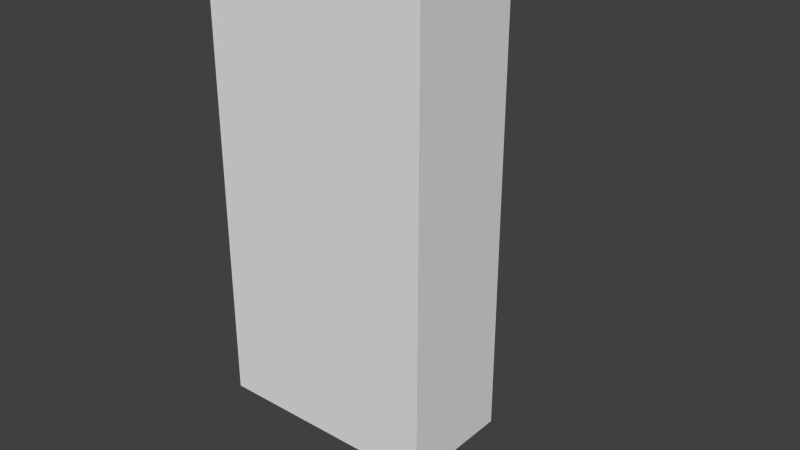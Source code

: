 # Source: Building.blend  (saved by Blender 2.72.0; exported with 4.5.12 LTS)
import bpy
from mathutils import Matrix  # noqa: F401  (used for matrix-valued properties, if any)

bpy.ops.wm.read_factory_settings(use_empty=True)
scene = bpy.context.scene
scene.name = 'Scene'

# ---- collections
col_collection_1 = bpy.data.collections.new('Collection 1'); scene.collection.children.link(col_collection_1)
col_collection_5 = bpy.data.collections.new('Collection 5'); scene.collection.children.link(col_collection_5)

# ---- materials (node trees are filled in below, after node groups)
mat_material = bpy.data.materials.new('Material')
mat_material.alpha_threshold = 0.0
mat_material.use_transparent_shadow = False
mat_material.roughness = 0.5
mat_material.line_color = (0.0, 0.0, 0.0, 1.0)

# ---- material node trees

# ---- world
world_world = bpy.data.worlds.new('World'); scene.world = world_world
world_world.color = (0.05088, 0.05088, 0.05088)
world_world.use_sun_shadow = False
world_world.sun_shadow_jitter_overblur = 0.0
world_world.cycles.sampling_method = 'MANUAL'
world_world.cycles.sample_map_resolution = 256

# ---- meshes
me_cube_010 = bpy.data.meshes.new('Cube.010')
me_cube_010.from_pydata([(-1.0, -1.0, -1.0), (-1.0, 1.0, -1.0), (1.0, 1.0, -1.0), (1.0, -1.0, -1.0), (-1.0, -1.0, 1.0), (-1.0, 1.0, 1.0), (1.0, 1.0, 1.0), (1.0, -1.0, 1.0)], [], [(4, 5, 1, 0), (5, 6, 2, 1), (6, 7, 3, 2), (7, 4, 0, 3), (0, 1, 2, 3), (7, 6, 5, 4)])
me_cube_010.use_remesh_preserve_volume = False
me_cube_010.use_remesh_preserve_attributes = False
me_cube_010.use_mirror_vertex_groups = False
me_cube_010.update()
me_cube_008 = bpy.data.meshes.new('Cube.008')
me_cube_008.from_pydata([(-1.123, -1.123, -0.075), (-1.123, -0.5628, -0.075), (-0.6228, -0.5628, -0.075), (0.1696, 0.1696, -0.075), (0.494, -0.04717, -0.075), (0.8767, -0.1233, -0.075), (0.8767, -1.123, -0.075), (-1.123, 0.8767, -0.075), (-0.1233, 0.8767, -0.075), (-0.04717, 0.494, -0.075), (-0.6228, 0.4372, -0.075), (-1.123, 0.4372, -0.075), (0.8767, -0.1233, 0.075), (0.8767, -1.123, 0.075), (-1.123, -1.123, 0.075), (-1.123, 0.8767, 0.075), (-0.1233, 0.8767, 0.075), (-0.04717, 0.494, 0.075), (0.1696, 0.1696, 0.075), (0.494, -0.04717, 0.075), (-1.123, -0.5628, 0.075), (-1.123, 0.4372, 0.075), (-0.6228, 0.4372, 0.075), (-0.6228, -0.5628, 0.075)], [], [(0, 1, 2, 3, 4, 5, 6), (7, 8, 9, 3, 2, 10, 11, 1, 0), (6, 5, 12, 13), (0, 6, 13, 14), (7, 0, 14, 15), (8, 7, 15, 16), (9, 8, 16, 17), (3, 9, 17, 18), (4, 3, 18, 19), (5, 4, 19, 12), (15, 14, 20, 21, 22, 23, 18, 17, 16), (14, 13, 12, 19, 18, 23, 20), (21, 20, 1, 11), (22, 21, 11, 10), (20, 23, 2, 1), (23, 22, 10, 2)])
me_cube_008.materials.append(mat_material)
me_cube_008.use_remesh_preserve_volume = False
me_cube_008.use_remesh_preserve_attributes = False
me_cube_008.use_mirror_vertex_groups = False
me_cube_008.update()
me_cube_004 = bpy.data.meshes.new('Cube.004')
me_cube_004.from_pydata([(-1.123, -1.123, -0.075), (-1.123, -0.5628, -0.075), (-0.6228, -0.5628, -0.075), (0.1696, 0.1696, -0.075), (0.494, -0.04717, -0.075), (0.8767, -0.1233, -0.075), (0.8767, -1.123, -0.075), (-1.123, 0.8767, -0.075), (-0.1233, 0.8767, -0.075), (-0.04717, 0.494, -0.075), (-0.6228, 0.4372, -0.075), (-1.123, 0.4372, -0.075), (0.8767, -0.1233, 0.075), (0.8767, -1.123, 0.075), (-1.123, -1.123, 0.075), (-1.123, 0.8767, 0.075), (-0.1233, 0.8767, 0.075), (-0.04717, 0.494, 0.075), (0.1696, 0.1696, 0.075), (0.494, -0.04717, 0.075), (-1.123, -0.5628, 0.075), (-1.123, 0.4372, 0.075), (-0.6228, 0.4372, 0.075), (-0.6228, -0.5628, 0.075)], [], [(0, 1, 2, 3, 4, 5, 6), (7, 8, 9, 3, 2, 10, 11, 1, 0), (6, 5, 12, 13), (0, 6, 13, 14), (7, 0, 14, 15), (8, 7, 15, 16), (9, 8, 16, 17), (3, 9, 17, 18), (4, 3, 18, 19), (5, 4, 19, 12), (15, 14, 20, 21, 22, 23, 18, 17, 16), (14, 13, 12, 19, 18, 23, 20), (21, 20, 1, 11), (22, 21, 11, 10), (20, 23, 2, 1), (23, 22, 10, 2)])
me_cube_004.materials.append(mat_material)
me_cube_004.use_remesh_preserve_volume = False
me_cube_004.use_remesh_preserve_attributes = False
me_cube_004.use_mirror_vertex_groups = False
me_cube_004.update()
me_cube_003 = bpy.data.meshes.new('Cube.003')
me_cube_003.from_pydata([(-1.123, -1.123, -0.075), (-1.123, -0.5628, -0.075), (-0.6228, -0.5628, -0.075), (0.1696, 0.1696, -0.075), (0.494, -0.04717, -0.075), (0.8767, -0.1233, -0.075), (0.8767, -1.123, -0.075), (-1.123, 0.8767, -0.075), (-0.1233, 0.8767, -0.075), (-0.04717, 0.494, -0.075), (-0.6228, 0.4372, -0.075), (-1.123, 0.4372, -0.075), (0.8767, -0.1233, 0.075), (0.8767, -1.123, 0.075), (-1.123, -1.123, 0.075), (-1.123, 0.8767, 0.075), (-0.1233, 0.8767, 0.075), (-0.04717, 0.494, 0.075), (0.1696, 0.1696, 0.075), (0.494, -0.04717, 0.075), (-1.123, -0.5628, 0.075), (-1.123, 0.4372, 0.075), (-0.6228, 0.4372, 0.075), (-0.6228, -0.5628, 0.075)], [], [(0, 1, 2, 3, 4, 5, 6), (7, 8, 9, 3, 2, 10, 11, 1, 0), (6, 5, 12, 13), (0, 6, 13, 14), (7, 0, 14, 15), (8, 7, 15, 16), (9, 8, 16, 17), (3, 9, 17, 18), (4, 3, 18, 19), (5, 4, 19, 12), (15, 14, 20, 21, 22, 23, 18, 17, 16), (14, 13, 12, 19, 18, 23, 20), (21, 20, 1, 11), (22, 21, 11, 10), (20, 23, 2, 1), (23, 22, 10, 2)])
me_cube_003.materials.append(mat_material)
me_cube_003.use_remesh_preserve_volume = False
me_cube_003.use_remesh_preserve_attributes = False
me_cube_003.use_mirror_vertex_groups = False
me_cube_003.update()
me_cube_002 = bpy.data.meshes.new('Cube.002')
me_cube_002.from_pydata([(-1.123, 0.8767, -0.075), (-0.1233, 0.8767, -0.075), (-1.123, -1.123, -0.075), (0.8767, -1.123, -0.075), (0.8767, -0.1233, -0.075), (0.494, -0.04717, -0.075), (0.1696, 0.1696, -0.075), (-0.04717, 0.494, -0.075), (-1.123, 0.8767, 0.075), (-0.1233, 0.8767, 0.075), (-1.123, -1.123, 0.075), (0.8767, -1.123, 0.075), (0.8767, -0.1233, 0.075), (0.494, -0.04717, 0.075), (0.1696, 0.1696, 0.075), (-0.04717, 0.494, 0.075)], [], [(3, 2, 0, 1, 7, 6, 5, 4), (11, 12, 13, 14, 15, 9, 8, 10), (2, 3, 11, 10), (7, 1, 9, 15), (6, 7, 15, 14), (5, 6, 14, 13), (4, 5, 13, 12), (3, 4, 12, 11), (0, 2, 10, 8), (1, 0, 8, 9)])
me_cube_002.materials.append(mat_material)
me_cube_002.use_remesh_preserve_volume = False
me_cube_002.use_remesh_preserve_attributes = False
me_cube_002.use_mirror_vertex_groups = False
me_cube_002.update()
me_cube = bpy.data.meshes.new('Cube')
me_cube.from_pydata([(1.5, 2.5, 2.0), (0.5, 2.5, 2.0), (0.5, 2.5, 3.0), (1.5, 2.5, 3.0), (1.576, 2.117, 2.0), (1.576, 2.117, 3.0), (1.5, 2.5, 1.0), (0.5, 2.5, 1.0), (0.5, 0.5, 3.0), (0.5, 0.5, 2.0), (0.5, 2.5, 4.0), (1.5, 2.5, 4.0), (1.793, 1.793, 2.0), (1.793, 1.793, 3.0), (1.576, 2.117, 1.0), (1.576, 2.117, 4.0), (1.5, 2.5, 0.0), (0.5, 2.5, 0.0), (0.5, 0.5, 1.0), (2.5, 0.5, 3.0), (2.5, 0.5, 2.0), (0.5, 0.5, 4.0), (0.5037, 1.06, 4.0), (0.5037, 2.06, 4.0), (1.004, 2.06, 4.0), (1.004, 1.06, 4.0), (1.793, 1.793, 4.0), (2.5, 0.5, 4.0), (2.5, 1.5, 4.0), (2.117, 1.576, 4.0), (2.117, 1.576, 2.0), (2.117, 1.576, 3.0), (1.793, 1.793, 1.0), (1.576, 2.117, 0.0), (0.5, 0.5, 0.0), (0.5037, 1.06, 0.0), (1.004, 1.06, 0.0), (1.793, 1.793, 0.0), (2.117, 1.576, 0.0), (2.5, 1.5, 0.0), (2.5, 0.5, 0.0), (1.004, 2.06, 0.0), (0.5037, 2.06, 0.0), (2.5, 0.5, 1.0), (2.5, 1.5, 3.0), (2.5, 1.5, 2.0), (2.117, 1.576, 1.0), (2.5, 1.5, 1.0), (1.5, 2.518, 2.0), (0.4804, 2.518, 2.0), (0.4804, 2.518, 3.02), (1.5, 2.518, 3.02), (1.578, 2.127, 2.0), (1.578, 2.127, 3.02), (1.5, 2.518, 0.98), (0.4804, 2.518, 0.98), (0.4804, 0.4777, 3.02), (0.4804, 0.4777, 2.0), (0.4804, 2.518, 4.04), (1.5, 2.518, 4.04), (1.799, 1.796, 2.0), (1.799, 1.796, 3.02), (1.578, 2.127, 0.98), (1.578, 2.127, 4.04), (1.5, 2.518, -0.04), (0.4804, 2.518, -0.04), (0.4804, 0.4777, 0.98), (2.52, 0.4777, 3.02), (2.52, 0.4777, 2.0), (0.4804, 0.4777, 4.04), (0.4842, 1.049, 4.04), (0.4842, 2.069, 4.04), (0.9942, 2.069, 4.04), (0.9942, 1.049, 4.04), (1.799, 1.796, 4.04), (2.52, 0.4777, 4.04), (2.52, 1.498, 4.04), (2.13, 1.575, 4.04), (2.13, 1.575, 2.0), (2.13, 1.575, 3.02), (1.799, 1.796, 0.98), (1.578, 2.127, -0.04), (0.4804, 0.4777, -0.04), (0.4842, 1.049, -0.04), (0.9942, 1.049, -0.04), (1.799, 1.796, -0.04), (2.13, 1.575, -0.04), (2.52, 1.498, -0.04), (2.52, 0.4777, -0.04), (0.9942, 2.069, -0.04), (0.4842, 2.069, -0.04), (2.52, 0.4777, 0.98), (2.52, 1.498, 3.02), (2.52, 1.498, 2.0), (2.13, 1.575, 0.98), (2.52, 1.498, 0.98), (0.4804, 1.05, 0.98), (0.4804, 1.05, 4.04), (0.4804, 1.05, -0.04), (0.4804, 1.0, 0.93), (0.4804, 0.5277, 0.93), (0.4804, 0.5277, 0.01), (0.4804, 1.0, 0.01), (0.5037, 1.05, 4.0), (0.5037, 1.05, 0.0), (0.5037, 1.05, 4.0), (0.5037, 1.05, 0.0)], [], [(0, 3, 2, 1), (4, 5, 3, 0), (6, 0, 1, 7), (3, 11, 10, 2), (12, 13, 5, 4), (14, 4, 0, 6), (5, 15, 11, 3), (16, 6, 7, 17), (19, 20, 9, 8), (10, 11, 15, 26, 25, 24, 23, 105, 103, 22, 21), (21, 22, 25, 26, 29, 28, 27), (30, 31, 13, 12), (32, 12, 4, 14), (13, 26, 15, 5), (33, 14, 6, 16), (34, 40, 39, 38, 37, 36, 35), (16, 17, 34, 35, 104, 106, 42, 41, 36, 37, 33), (20, 43, 18, 9), (44, 45, 20, 19), (27, 19, 8, 21), (28, 44, 19, 27), (44, 28, 29, 31), (31, 29, 26, 13), (45, 44, 31, 30), (46, 30, 12, 32), (37, 32, 14, 33), (43, 40, 34, 18), (38, 46, 32, 37), (39, 47, 46, 38), (47, 39, 40, 43), (45, 47, 43, 20), (47, 45, 30, 46), (48, 49, 50, 51), (52, 48, 51, 53), (54, 55, 49, 48), (51, 50, 58, 59), (60, 52, 53, 61), (62, 54, 48, 52), (53, 51, 59, 63), (64, 65, 55, 54), (67, 56, 57, 68), (58, 97, 69, 70, 71, 72, 73, 74, 63, 59), (69, 75, 76, 77, 74, 73, 70), (78, 60, 61, 79), (80, 62, 52, 60), (61, 53, 63, 74), (81, 64, 54, 62), (82, 83, 84, 85, 86, 87, 88), (64, 81, 85, 84, 89, 90, 83, 82, 98, 65), (68, 57, 66, 91), (92, 67, 68, 93), (75, 69, 56, 67), (76, 75, 67, 92), (92, 79, 77, 76), (79, 61, 74, 77), (93, 78, 79, 92), (94, 80, 60, 78), (85, 81, 62, 80), (91, 66, 82, 88), (86, 85, 80, 94), (87, 86, 94, 95), (95, 91, 88, 87), (93, 68, 91, 95), (95, 94, 78, 93), (24, 25, 73, 72), (36, 41, 89, 84), (41, 42, 90, 89), (35, 36, 84, 83), (25, 22, 70, 73), (23, 24, 72, 71), (99, 100, 66, 96), (100, 101, 82, 66), (101, 102, 98, 82), (102, 99, 96, 98), (7, 1, 9, 18), (55, 66, 57, 49)])
me_cube.materials.append(mat_material)
me_cube.use_remesh_preserve_volume = False
me_cube.use_remesh_preserve_attributes = False
me_cube.use_mirror_vertex_groups = False
me_cube.update()
me_cube_009 = bpy.data.meshes.new('Cube.009')
me_cube_009.from_pydata([(-0.1, -3.595, -0.3849), (-2.1, -3.595, -0.3849), (-0.1, -5.595, 1.615), (-2.1, -5.595, 1.615), (-0.1, -5.595, 1.329), (-2.1, -5.595, 1.329), (-0.1, -3.881, -0.3849), (-2.1, -3.881, -0.3849), (-0.1, -5.309, 1.329), (-0.1, -5.309, 1.044), (-0.1, -5.023, 1.044), (-0.1, -5.023, 0.758), (-0.1, -4.738, 0.758), (-0.1, -4.738, 0.4723), (-0.1, -4.452, 0.4723), (-0.1, -4.452, 0.1866), (-0.1, -4.166, 0.1866), (-0.1, -4.166, -0.09916), (-0.1, -3.881, -0.09916), (-2.1, -5.309, 1.329), (-2.1, -5.023, 1.044), (-2.1, -5.309, 1.044), (-2.1, -4.738, 0.758), (-2.1, -5.023, 0.758), (-2.1, -4.452, 0.4723), (-2.1, -4.738, 0.4723), (-2.1, -4.166, 0.1866), (-2.1, -4.452, 0.1866), (-2.1, -3.881, -0.09916), (-2.1, -4.166, -0.09916), (-0.1, -4.166, 0.3294), (-0.1, -4.452, 0.3294), (-0.1, -4.738, 0.3294), (-2.1, -4.738, 0.3294), (-2.1, -4.452, 0.3294), (-2.1, -4.166, 0.3294), (-0.1, -4.452, 0.6151), (-0.1, -4.738, 0.6151), (-0.1, -5.023, 0.6151), (-2.1, -5.023, 0.6151), (-2.1, -4.738, 0.6151), (-2.1, -4.452, 0.6151), (-0.1, -4.738, 0.9008), (-0.1, -5.023, 0.9008), (-0.1, -5.309, 0.9008), (-2.1, -5.309, 0.9008), (-2.1, -5.023, 0.9008), (-2.1, -4.738, 0.9008), (-0.1, -5.595, 1.187), (-2.1, -5.595, 1.187), (-0.1, -5.023, 1.187), (-0.1, -5.309, 1.187), (-2.1, -5.309, 1.187), (-2.1, -5.023, 1.187), (-0.1, -5.595, 1.472), (-2.1, -5.595, 1.472), (-0.1, -5.309, 1.472), (-2.1, -5.309, 1.472), (-0.1, -3.881, 0.0437), (-0.1, -4.166, 0.0437), (-0.1, -4.452, 0.0437), (-2.1, -4.452, 0.0437), (-2.1, -4.166, 0.0437), (-2.1, -3.881, 0.0437), (-2.1, -3.595, -0.242), (-0.1, -3.595, -0.242), (-0.1, -3.881, -0.242), (-0.1, -4.166, -0.242), (-2.1, -4.166, -0.242), (-2.1, -3.881, -0.242), (-0.1, -3.738, -0.3849), (-0.1, -3.738, -0.09916), (-2.1, -3.738, -0.3849), (-2.1, -3.738, -0.09916), (-2.1, -3.738, -0.242), (-0.1, -3.738, -0.242), (-0.1, -4.023, -0.3849), (-2.1, -4.023, -0.3849), (-0.1, -4.023, 0.1866), (-0.1, -4.023, -0.09916), (-2.1, -4.023, 0.1866), (-2.1, -4.023, -0.09916), (-0.1, -4.023, 0.0437), (-2.1, -4.023, 0.0437), (-0.1, -4.023, -0.242), (-2.1, -4.023, -0.242), (-0.1, -4.309, 0.4723), (-0.1, -4.309, 0.1866), (-0.1, -4.309, -0.09916), (-2.1, -4.309, 0.4723), (-2.1, -4.309, 0.1866), (-2.1, -4.309, -0.09916), (-0.1, -4.309, 0.3294), (-2.1, -4.309, 0.3294), (-0.1, -4.309, 0.0437), (-2.1, -4.309, 0.0437), (-0.1, -4.595, 0.758), (-0.1, -4.595, 0.4723), (-0.1, -4.595, 0.1866), (-2.1, -4.595, 0.758), (-2.1, -4.595, 0.4723), (-2.1, -4.595, 0.1866), (-0.1, -4.595, 0.3294), (-2.1, -4.595, 0.3294), (-0.1, -4.595, 0.6151), (-2.1, -4.595, 0.6151), (-0.1, -4.881, 1.044), (-0.1, -4.881, 0.758), (-0.1, -4.881, 0.4723), (-2.1, -4.881, 1.044), (-2.1, -4.881, 0.758), (-2.1, -4.881, 0.4723), (-0.1, -4.881, 0.6151), (-2.1, -4.881, 0.6151), (-0.1, -4.881, 0.9008), (-2.1, -4.881, 0.9008), (-0.1, -5.166, 1.329), (-0.1, -5.166, 1.044), (-0.1, -5.166, 0.758), (-2.1, -5.166, 1.329), (-2.1, -5.166, 1.044), (-2.1, -5.166, 0.758), (-0.1, -5.166, 0.9008), (-2.1, -5.166, 0.9008), (-0.1, -5.166, 1.187), (-2.1, -5.166, 1.187), (-0.1, -5.452, 1.615), (-2.1, -5.452, 1.329), (-2.1, -5.452, 1.044), (-2.1, -5.452, 1.615), (-0.1, -5.452, 1.329), (-0.1, -5.452, 1.044), (-0.1, -5.452, 1.187), (-2.1, -5.452, 1.187), (-0.1, -5.452, 1.472), (-2.1, -5.452, 1.472)], [], [(74, 64, 1, 72), (64, 65, 0, 1), (134, 54, 4, 130), (54, 55, 5, 4), (75, 66, 6, 70), (85, 69, 7, 77), (70, 6, 7, 72), (124, 51, 9, 117), (114, 43, 11, 107), (104, 37, 13, 97), (92, 31, 15, 87), (82, 59, 17, 79), (135, 57, 19, 127), (133, 52, 21, 128), (125, 53, 20, 120), (123, 46, 23, 121), (115, 47, 22, 110), (97, 13, 32, 102), (113, 40, 25, 111), (105, 41, 24, 100), (86, 14, 31, 92), (103, 34, 27, 101), (93, 35, 26, 90), (95, 62, 29, 91), (83, 63, 28, 81), (100, 24, 34, 103), (104, 36, 41, 105), (96, 12, 37, 104), (107, 11, 38, 112), (110, 22, 40, 113), (104, 105, 99, 96), (106, 10, 43, 114), (117, 9, 44, 122), (120, 20, 46, 123), (99, 22, 12, 96), (130, 4, 48, 132), (4, 5, 49, 48), (116, 8, 51, 124), (127, 19, 52, 133), (12, 22, 47, 42), (126, 2, 54, 134), (2, 3, 55, 54), (114, 42, 47, 115), (78, 16, 59, 82), (87, 15, 60, 94), (90, 26, 62, 95), (114, 115, 109, 106), (109, 20, 10, 106), (135, 129, 126, 134), (71, 18, 66, 75), (79, 17, 67, 84), (81, 28, 69, 85), (69, 74, 72, 7), (65, 75, 70, 0), (0, 70, 72, 1), (28, 73, 74, 69), (10, 20, 53, 50), (66, 84, 76, 6), (6, 76, 77, 7), (58, 82, 79, 18), (62, 83, 81, 29), (124, 50, 53, 125), (26, 80, 83, 62), (18, 79, 84, 66), (29, 81, 85, 68), (30, 92, 87, 16), (59, 94, 88, 17), (119, 116, 124, 125), (34, 93, 90, 27), (24, 89, 93, 34), (16, 87, 94, 59), (27, 90, 95, 61), (36, 104, 97, 14), (31, 102, 98, 15), (14, 97, 102, 31), (40, 105, 100, 25), (25, 100, 103, 33), (119, 19, 8, 116), (22, 99, 105, 40), (42, 114, 107, 12), (37, 112, 108, 13), (46, 115, 110, 23), (12, 107, 112, 37), (23, 110, 113, 39), (126, 129, 3, 2), (20, 109, 115, 46), (50, 124, 117, 10), (43, 122, 118, 11), (52, 125, 120, 21), (10, 117, 122, 43), (21, 120, 123, 45), (19, 57, 56, 8), (19, 119, 125, 52), (49, 128, 45, 121, 39, 111, 33, 101, 61, 91, 68, 77, 76, 67, 88, 60, 98, 32, 108, 38, 118, 44, 131, 48), (49, 133, 128), (45, 128, 21), (45, 123, 121), (56, 134, 130, 8), (51, 132, 131, 9), (39, 121, 23), (39, 113, 111), (33, 111, 25), (33, 103, 101), (61, 101, 27), (55, 135, 127, 5), (61, 95, 91), (68, 91, 29), (68, 85, 77), (84, 67, 76), (17, 88, 67), (94, 60, 88), (15, 98, 60), (102, 32, 98), (13, 108, 32), (112, 38, 108), (8, 130, 132, 51), (5, 127, 133, 49), (135, 134, 56, 57), (3, 129, 135, 55), (11, 118, 38), (122, 44, 118), (9, 131, 44), (132, 48, 131), (14, 24, 41, 36), (89, 24, 14, 86), (92, 93, 89, 86), (92, 30, 35, 93), (16, 26, 35, 30), (80, 26, 16, 78), (82, 83, 80, 78), (63, 83, 82, 58), (28, 63, 58, 18), (73, 28, 18, 71), (75, 74, 73, 71), (74, 75, 65, 64)])
me_cube_009.use_remesh_preserve_volume = False
me_cube_009.use_remesh_preserve_attributes = False
me_cube_009.use_mirror_vertex_groups = False
me_cube_009.update()
me_cube_007 = bpy.data.meshes.new('Cube.007')
me_cube_007.from_pydata([(-0.1, -3.595, -0.3849), (-2.1, -3.595, -0.3849), (-0.1, -5.595, 1.615), (-2.1, -5.595, 1.615), (-0.1, -5.595, 1.329), (-2.1, -5.595, 1.329), (-0.1, -3.881, -0.3849), (-2.1, -3.881, -0.3849), (-0.1, -5.309, 1.329), (-0.1, -5.309, 1.044), (-0.1, -5.023, 1.044), (-0.1, -5.023, 0.758), (-0.1, -4.738, 0.758), (-0.1, -4.738, 0.4723), (-0.1, -4.452, 0.4723), (-0.1, -4.452, 0.1866), (-0.1, -4.166, 0.1866), (-0.1, -4.166, -0.09916), (-0.1, -3.881, -0.09916), (-2.1, -5.309, 1.329), (-2.1, -5.023, 1.044), (-2.1, -5.309, 1.044), (-2.1, -4.738, 0.758), (-2.1, -5.023, 0.758), (-2.1, -4.452, 0.4723), (-2.1, -4.738, 0.4723), (-2.1, -4.166, 0.1866), (-2.1, -4.452, 0.1866), (-2.1, -3.881, -0.09916), (-2.1, -4.166, -0.09916), (-0.1, -4.166, 0.3294), (-0.1, -4.452, 0.3294), (-0.1, -4.738, 0.3294), (-2.1, -4.738, 0.3294), (-2.1, -4.452, 0.3294), (-2.1, -4.166, 0.3294), (-0.1, -4.452, 0.6151), (-0.1, -4.738, 0.6151), (-0.1, -5.023, 0.6151), (-2.1, -5.023, 0.6151), (-2.1, -4.738, 0.6151), (-2.1, -4.452, 0.6151), (-0.1, -4.738, 0.9008), (-0.1, -5.023, 0.9008), (-0.1, -5.309, 0.9008), (-2.1, -5.309, 0.9008), (-2.1, -5.023, 0.9008), (-2.1, -4.738, 0.9008), (-0.1, -5.595, 1.187), (-2.1, -5.595, 1.187), (-0.1, -5.023, 1.187), (-0.1, -5.309, 1.187), (-2.1, -5.309, 1.187), (-2.1, -5.023, 1.187), (-0.1, -5.595, 1.472), (-2.1, -5.595, 1.472), (-0.1, -5.309, 1.472), (-2.1, -5.309, 1.472), (-0.1, -3.881, 0.0437), (-0.1, -4.166, 0.0437), (-0.1, -4.452, 0.0437), (-2.1, -4.452, 0.0437), (-2.1, -4.166, 0.0437), (-2.1, -3.881, 0.0437), (-2.1, -3.595, -0.242), (-0.1, -3.595, -0.242), (-0.1, -3.881, -0.242), (-0.1, -4.166, -0.242), (-2.1, -4.166, -0.242), (-2.1, -3.881, -0.242), (-0.1, -3.738, -0.3849), (-0.1, -3.738, -0.09916), (-2.1, -3.738, -0.3849), (-2.1, -3.738, -0.09916), (-2.1, -3.738, -0.242), (-0.1, -3.738, -0.242), (-0.1, -4.023, -0.3849), (-2.1, -4.023, -0.3849), (-0.1, -4.023, 0.1866), (-0.1, -4.023, -0.09916), (-2.1, -4.023, 0.1866), (-2.1, -4.023, -0.09916), (-0.1, -4.023, 0.0437), (-2.1, -4.023, 0.0437), (-0.1, -4.023, -0.242), (-2.1, -4.023, -0.242), (-0.1, -4.309, 0.4723), (-0.1, -4.309, 0.1866), (-0.1, -4.309, -0.09916), (-2.1, -4.309, 0.4723), (-2.1, -4.309, 0.1866), (-2.1, -4.309, -0.09916), (-0.1, -4.309, 0.3294), (-2.1, -4.309, 0.3294), (-0.1, -4.309, 0.0437), (-2.1, -4.309, 0.0437), (-0.1, -4.595, 0.758), (-0.1, -4.595, 0.4723), (-0.1, -4.595, 0.1866), (-2.1, -4.595, 0.758), (-2.1, -4.595, 0.4723), (-2.1, -4.595, 0.1866), (-0.1, -4.595, 0.3294), (-2.1, -4.595, 0.3294), (-0.1, -4.595, 0.6151), (-2.1, -4.595, 0.6151), (-0.1, -4.881, 1.044), (-0.1, -4.881, 0.758), (-0.1, -4.881, 0.4723), (-2.1, -4.881, 1.044), (-2.1, -4.881, 0.758), (-2.1, -4.881, 0.4723), (-0.1, -4.881, 0.6151), (-2.1, -4.881, 0.6151), (-0.1, -4.881, 0.9008), (-2.1, -4.881, 0.9008), (-0.1, -5.166, 1.329), (-0.1, -5.166, 1.044), (-0.1, -5.166, 0.758), (-2.1, -5.166, 1.329), (-2.1, -5.166, 1.044), (-2.1, -5.166, 0.758), (-0.1, -5.166, 0.9008), (-2.1, -5.166, 0.9008), (-0.1, -5.166, 1.187), (-2.1, -5.166, 1.187), (-0.1, -5.452, 1.615), (-2.1, -5.452, 1.329), (-2.1, -5.452, 1.044), (-2.1, -5.452, 1.615), (-0.1, -5.452, 1.329), (-0.1, -5.452, 1.044), (-0.1, -5.452, 1.187), (-2.1, -5.452, 1.187), (-0.1, -5.452, 1.472), (-2.1, -5.452, 1.472)], [], [(74, 64, 1, 72), (64, 65, 0, 1), (134, 54, 4, 130), (54, 55, 5, 4), (75, 66, 6, 70), (85, 69, 7, 77), (70, 6, 7, 72), (124, 51, 9, 117), (114, 43, 11, 107), (104, 37, 13, 97), (92, 31, 15, 87), (82, 59, 17, 79), (135, 57, 19, 127), (133, 52, 21, 128), (125, 53, 20, 120), (123, 46, 23, 121), (115, 47, 22, 110), (97, 13, 32, 102), (113, 40, 25, 111), (105, 41, 24, 100), (86, 14, 31, 92), (103, 34, 27, 101), (93, 35, 26, 90), (95, 62, 29, 91), (83, 63, 28, 81), (100, 24, 34, 103), (104, 36, 41, 105), (96, 12, 37, 104), (107, 11, 38, 112), (110, 22, 40, 113), (104, 105, 99, 96), (106, 10, 43, 114), (117, 9, 44, 122), (120, 20, 46, 123), (99, 22, 12, 96), (130, 4, 48, 132), (4, 5, 49, 48), (116, 8, 51, 124), (127, 19, 52, 133), (12, 22, 47, 42), (126, 2, 54, 134), (2, 3, 55, 54), (114, 42, 47, 115), (78, 16, 59, 82), (87, 15, 60, 94), (90, 26, 62, 95), (114, 115, 109, 106), (109, 20, 10, 106), (135, 129, 126, 134), (71, 18, 66, 75), (79, 17, 67, 84), (81, 28, 69, 85), (69, 74, 72, 7), (65, 75, 70, 0), (0, 70, 72, 1), (28, 73, 74, 69), (10, 20, 53, 50), (66, 84, 76, 6), (6, 76, 77, 7), (58, 82, 79, 18), (62, 83, 81, 29), (124, 50, 53, 125), (26, 80, 83, 62), (18, 79, 84, 66), (29, 81, 85, 68), (30, 92, 87, 16), (59, 94, 88, 17), (119, 116, 124, 125), (34, 93, 90, 27), (24, 89, 93, 34), (16, 87, 94, 59), (27, 90, 95, 61), (36, 104, 97, 14), (31, 102, 98, 15), (14, 97, 102, 31), (40, 105, 100, 25), (25, 100, 103, 33), (119, 19, 8, 116), (22, 99, 105, 40), (42, 114, 107, 12), (37, 112, 108, 13), (46, 115, 110, 23), (12, 107, 112, 37), (23, 110, 113, 39), (126, 129, 3, 2), (20, 109, 115, 46), (50, 124, 117, 10), (43, 122, 118, 11), (52, 125, 120, 21), (10, 117, 122, 43), (21, 120, 123, 45), (19, 57, 56, 8), (19, 119, 125, 52), (49, 128, 45, 121, 39, 111, 33, 101, 61, 91, 68, 77, 76, 67, 88, 60, 98, 32, 108, 38, 118, 44, 131, 48), (49, 133, 128), (45, 128, 21), (45, 123, 121), (56, 134, 130, 8), (51, 132, 131, 9), (39, 121, 23), (39, 113, 111), (33, 111, 25), (33, 103, 101), (61, 101, 27), (55, 135, 127, 5), (61, 95, 91), (68, 91, 29), (68, 85, 77), (84, 67, 76), (17, 88, 67), (94, 60, 88), (15, 98, 60), (102, 32, 98), (13, 108, 32), (112, 38, 108), (8, 130, 132, 51), (5, 127, 133, 49), (135, 134, 56, 57), (3, 129, 135, 55), (11, 118, 38), (122, 44, 118), (9, 131, 44), (132, 48, 131), (14, 24, 41, 36), (89, 24, 14, 86), (92, 93, 89, 86), (92, 30, 35, 93), (16, 26, 35, 30), (80, 26, 16, 78), (82, 83, 80, 78), (63, 83, 82, 58), (28, 63, 58, 18), (73, 28, 18, 71), (75, 74, 73, 71), (74, 75, 65, 64)])
me_cube_007.use_remesh_preserve_volume = False
me_cube_007.use_remesh_preserve_attributes = False
me_cube_007.use_mirror_vertex_groups = False
me_cube_007.update()
me_cube_006 = bpy.data.meshes.new('Cube.006')
me_cube_006.from_pydata([(-0.1, -3.595, -0.3849), (-2.1, -3.595, -0.3849), (-0.1, -5.595, 1.615), (-2.1, -5.595, 1.615), (-0.1, -5.595, 1.329), (-2.1, -5.595, 1.329), (-0.1, -3.881, -0.3849), (-2.1, -3.881, -0.3849), (-0.1, -5.309, 1.329), (-0.1, -5.309, 1.044), (-0.1, -5.023, 1.044), (-0.1, -5.023, 0.758), (-0.1, -4.738, 0.758), (-0.1, -4.738, 0.4723), (-0.1, -4.452, 0.4723), (-0.1, -4.452, 0.1866), (-0.1, -4.166, 0.1866), (-0.1, -4.166, -0.09916), (-0.1, -3.881, -0.09916), (-2.1, -5.309, 1.329), (-2.1, -5.023, 1.044), (-2.1, -5.309, 1.044), (-2.1, -4.738, 0.758), (-2.1, -5.023, 0.758), (-2.1, -4.452, 0.4723), (-2.1, -4.738, 0.4723), (-2.1, -4.166, 0.1866), (-2.1, -4.452, 0.1866), (-2.1, -3.881, -0.09916), (-2.1, -4.166, -0.09916), (-0.1, -4.166, 0.3294), (-0.1, -4.452, 0.3294), (-0.1, -4.738, 0.3294), (-2.1, -4.738, 0.3294), (-2.1, -4.452, 0.3294), (-2.1, -4.166, 0.3294), (-0.1, -4.452, 0.6151), (-0.1, -4.738, 0.6151), (-0.1, -5.023, 0.6151), (-2.1, -5.023, 0.6151), (-2.1, -4.738, 0.6151), (-2.1, -4.452, 0.6151), (-0.1, -4.738, 0.9008), (-0.1, -5.023, 0.9008), (-0.1, -5.309, 0.9008), (-2.1, -5.309, 0.9008), (-2.1, -5.023, 0.9008), (-2.1, -4.738, 0.9008), (-0.1, -5.595, 1.187), (-2.1, -5.595, 1.187), (-0.1, -5.023, 1.187), (-0.1, -5.309, 1.187), (-2.1, -5.309, 1.187), (-2.1, -5.023, 1.187), (-0.1, -5.595, 1.472), (-2.1, -5.595, 1.472), (-0.1, -5.309, 1.472), (-2.1, -5.309, 1.472), (-0.1, -3.881, 0.0437), (-0.1, -4.166, 0.0437), (-0.1, -4.452, 0.0437), (-2.1, -4.452, 0.0437), (-2.1, -4.166, 0.0437), (-2.1, -3.881, 0.0437), (-2.1, -3.595, -0.242), (-0.1, -3.595, -0.242), (-0.1, -3.881, -0.242), (-0.1, -4.166, -0.242), (-2.1, -4.166, -0.242), (-2.1, -3.881, -0.242), (-0.1, -3.738, -0.3849), (-0.1, -3.738, -0.09916), (-2.1, -3.738, -0.3849), (-2.1, -3.738, -0.09916), (-2.1, -3.738, -0.242), (-0.1, -3.738, -0.242), (-0.1, -4.023, -0.3849), (-2.1, -4.023, -0.3849), (-0.1, -4.023, 0.1866), (-0.1, -4.023, -0.09916), (-2.1, -4.023, 0.1866), (-2.1, -4.023, -0.09916), (-0.1, -4.023, 0.0437), (-2.1, -4.023, 0.0437), (-0.1, -4.023, -0.242), (-2.1, -4.023, -0.242), (-0.1, -4.309, 0.4723), (-0.1, -4.309, 0.1866), (-0.1, -4.309, -0.09916), (-2.1, -4.309, 0.4723), (-2.1, -4.309, 0.1866), (-2.1, -4.309, -0.09916), (-0.1, -4.309, 0.3294), (-2.1, -4.309, 0.3294), (-0.1, -4.309, 0.0437), (-2.1, -4.309, 0.0437), (-0.1, -4.595, 0.758), (-0.1, -4.595, 0.4723), (-0.1, -4.595, 0.1866), (-2.1, -4.595, 0.758), (-2.1, -4.595, 0.4723), (-2.1, -4.595, 0.1866), (-0.1, -4.595, 0.3294), (-2.1, -4.595, 0.3294), (-0.1, -4.595, 0.6151), (-2.1, -4.595, 0.6151), (-0.1, -4.881, 1.044), (-0.1, -4.881, 0.758), (-0.1, -4.881, 0.4723), (-2.1, -4.881, 1.044), (-2.1, -4.881, 0.758), (-2.1, -4.881, 0.4723), (-0.1, -4.881, 0.6151), (-2.1, -4.881, 0.6151), (-0.1, -4.881, 0.9008), (-2.1, -4.881, 0.9008), (-0.1, -5.166, 1.329), (-0.1, -5.166, 1.044), (-0.1, -5.166, 0.758), (-2.1, -5.166, 1.329), (-2.1, -5.166, 1.044), (-2.1, -5.166, 0.758), (-0.1, -5.166, 0.9008), (-2.1, -5.166, 0.9008), (-0.1, -5.166, 1.187), (-2.1, -5.166, 1.187), (-0.1, -5.452, 1.615), (-2.1, -5.452, 1.329), (-2.1, -5.452, 1.044), (-2.1, -5.452, 1.615), (-0.1, -5.452, 1.329), (-0.1, -5.452, 1.044), (-0.1, -5.452, 1.187), (-2.1, -5.452, 1.187), (-0.1, -5.452, 1.472), (-2.1, -5.452, 1.472)], [], [(74, 64, 1, 72), (64, 65, 0, 1), (134, 54, 4, 130), (54, 55, 5, 4), (75, 66, 6, 70), (85, 69, 7, 77), (70, 6, 7, 72), (124, 51, 9, 117), (114, 43, 11, 107), (104, 37, 13, 97), (92, 31, 15, 87), (82, 59, 17, 79), (135, 57, 19, 127), (133, 52, 21, 128), (125, 53, 20, 120), (123, 46, 23, 121), (115, 47, 22, 110), (97, 13, 32, 102), (113, 40, 25, 111), (105, 41, 24, 100), (86, 14, 31, 92), (103, 34, 27, 101), (93, 35, 26, 90), (95, 62, 29, 91), (83, 63, 28, 81), (100, 24, 34, 103), (104, 36, 41, 105), (96, 12, 37, 104), (107, 11, 38, 112), (110, 22, 40, 113), (104, 105, 99, 96), (106, 10, 43, 114), (117, 9, 44, 122), (120, 20, 46, 123), (99, 22, 12, 96), (130, 4, 48, 132), (4, 5, 49, 48), (116, 8, 51, 124), (127, 19, 52, 133), (12, 22, 47, 42), (126, 2, 54, 134), (2, 3, 55, 54), (114, 42, 47, 115), (78, 16, 59, 82), (87, 15, 60, 94), (90, 26, 62, 95), (114, 115, 109, 106), (109, 20, 10, 106), (135, 129, 126, 134), (71, 18, 66, 75), (79, 17, 67, 84), (81, 28, 69, 85), (69, 74, 72, 7), (65, 75, 70, 0), (0, 70, 72, 1), (28, 73, 74, 69), (10, 20, 53, 50), (66, 84, 76, 6), (6, 76, 77, 7), (58, 82, 79, 18), (62, 83, 81, 29), (124, 50, 53, 125), (26, 80, 83, 62), (18, 79, 84, 66), (29, 81, 85, 68), (30, 92, 87, 16), (59, 94, 88, 17), (119, 116, 124, 125), (34, 93, 90, 27), (24, 89, 93, 34), (16, 87, 94, 59), (27, 90, 95, 61), (36, 104, 97, 14), (31, 102, 98, 15), (14, 97, 102, 31), (40, 105, 100, 25), (25, 100, 103, 33), (119, 19, 8, 116), (22, 99, 105, 40), (42, 114, 107, 12), (37, 112, 108, 13), (46, 115, 110, 23), (12, 107, 112, 37), (23, 110, 113, 39), (126, 129, 3, 2), (20, 109, 115, 46), (50, 124, 117, 10), (43, 122, 118, 11), (52, 125, 120, 21), (10, 117, 122, 43), (21, 120, 123, 45), (19, 57, 56, 8), (19, 119, 125, 52), (49, 128, 45, 121, 39, 111, 33, 101, 61, 91, 68, 77, 76, 67, 88, 60, 98, 32, 108, 38, 118, 44, 131, 48), (49, 133, 128), (45, 128, 21), (45, 123, 121), (56, 134, 130, 8), (51, 132, 131, 9), (39, 121, 23), (39, 113, 111), (33, 111, 25), (33, 103, 101), (61, 101, 27), (55, 135, 127, 5), (61, 95, 91), (68, 91, 29), (68, 85, 77), (84, 67, 76), (17, 88, 67), (94, 60, 88), (15, 98, 60), (102, 32, 98), (13, 108, 32), (112, 38, 108), (8, 130, 132, 51), (5, 127, 133, 49), (135, 134, 56, 57), (3, 129, 135, 55), (11, 118, 38), (122, 44, 118), (9, 131, 44), (132, 48, 131), (14, 24, 41, 36), (89, 24, 14, 86), (92, 93, 89, 86), (92, 30, 35, 93), (16, 26, 35, 30), (80, 26, 16, 78), (82, 83, 80, 78), (63, 83, 82, 58), (28, 63, 58, 18), (73, 28, 18, 71), (75, 74, 73, 71), (74, 75, 65, 64)])
me_cube_006.use_remesh_preserve_volume = False
me_cube_006.use_remesh_preserve_attributes = False
me_cube_006.use_mirror_vertex_groups = False
me_cube_006.update()
me_cube_005 = bpy.data.meshes.new('Cube.005')
me_cube_005.from_pydata([(-2.0, -3.709, -1.0), (-2.0, -5.709, -1.0), (-4.0, -5.709, -1.0), (-4.0, -3.709, -1.0), (-2.0, -5.709, 1.0), (-4.0, -5.709, 1.0), (-2.0, -5.709, 0.7143), (-2.0, -5.709, 0.4286), (-2.0, -5.709, 0.1429), (-2.0, -5.709, -0.1429), (-2.0, -5.709, -0.4286), (-2.0, -5.709, -0.7143), (-4.0, -5.709, 0.7143), (-4.0, -5.709, 0.4286), (-4.0, -5.709, 0.1429), (-4.0, -5.709, -0.1429), (-4.0, -5.709, -0.4286), (-4.0, -5.709, -0.7143), (-2.0, -5.423, -1.0), (-2.0, -5.138, -1.0), (-2.0, -4.852, -1.0), (-2.0, -4.566, -1.0), (-2.0, -4.28, -1.0), (-2.0, -3.995, -1.0), (-4.0, -3.995, -1.0), (-4.0, -4.28, -1.0), (-4.0, -4.566, -1.0), (-4.0, -4.852, -1.0), (-4.0, -5.138, -1.0), (-4.0, -5.423, -1.0), (-2.0, -5.423, 0.7143), (-2.0, -5.423, 0.4286), (-2.0, -5.138, 0.4286), (-2.0, -5.423, 0.1429), (-2.0, -5.138, 0.1429), (-2.0, -4.852, 0.1429), (-2.0, -5.423, -0.1429), (-2.0, -5.138, -0.1429), (-2.0, -4.852, -0.1429), (-2.0, -4.566, -0.1429), (-2.0, -5.423, -0.4286), (-2.0, -5.138, -0.4286), (-2.0, -4.852, -0.4286), (-2.0, -4.566, -0.4286), (-2.0, -4.28, -0.4286), (-2.0, -5.423, -0.7143), (-2.0, -5.138, -0.7143), (-2.0, -4.852, -0.7143), (-2.0, -4.566, -0.7143), (-2.0, -4.28, -0.7143), (-2.0, -3.995, -0.7143), (-4.0, -5.423, 0.7143), (-4.0, -5.138, 0.4286), (-4.0, -5.423, 0.4286), (-4.0, -4.852, 0.1429), (-4.0, -5.138, 0.1429), (-4.0, -5.423, 0.1429), (-4.0, -4.566, -0.1429), (-4.0, -4.852, -0.1429), (-4.0, -5.138, -0.1429), (-4.0, -5.423, -0.1429), (-4.0, -4.28, -0.4286), (-4.0, -4.566, -0.4286), (-4.0, -4.852, -0.4286), (-4.0, -5.138, -0.4286), (-4.0, -5.423, -0.4286), (-4.0, -3.995, -0.7143), (-4.0, -4.28, -0.7143), (-4.0, -4.566, -0.7143), (-4.0, -4.852, -0.7143), (-4.0, -5.138, -0.7143), (-4.0, -5.423, -0.7143), (-2.0, -5.709, -0.2857), (-4.0, -5.709, -0.2857), (-2.0, -4.28, -0.2857), (-2.0, -4.566, -0.2857), (-2.0, -4.852, -0.2857), (-2.0, -5.138, -0.2857), (-2.0, -5.423, -0.2857), (-4.0, -5.423, -0.2857), (-4.0, -5.138, -0.2857), (-4.0, -4.852, -0.2857), (-4.0, -4.566, -0.2857), (-4.0, -4.28, -0.2857), (-2.0, -5.709, 0.0), (-4.0, -5.709, 0.0), (-2.0, -4.566, 0.0), (-2.0, -4.852, 0.0), (-2.0, -5.138, 0.0), (-2.0, -5.423, 0.0), (-4.0, -5.423, 0.0), (-4.0, -5.138, 0.0), (-4.0, -4.852, 0.0), (-4.0, -4.566, 0.0), (-2.0, -5.709, 0.2857), (-4.0, -5.709, 0.2857), (-2.0, -4.852, 0.2857), (-2.0, -5.138, 0.2857), (-2.0, -5.423, 0.2857), (-4.0, -5.423, 0.2857), (-4.0, -5.138, 0.2857), (-4.0, -4.852, 0.2857), (-2.0, -5.709, 0.5714), (-4.0, -5.709, 0.5714), (-2.0, -5.138, 0.5714), (-2.0, -5.423, 0.5714), (-4.0, -5.423, 0.5714), (-4.0, -5.138, 0.5714), (-2.0, -5.709, 0.8571), (-4.0, -5.709, 0.8571), (-2.0, -5.423, 0.8571), (-4.0, -5.423, 0.8571), (-2.0, -5.709, -0.5714), (-4.0, -5.709, -0.5714), (-2.0, -3.995, -0.5714), (-2.0, -4.28, -0.5714), (-2.0, -4.566, -0.5714), (-2.0, -4.852, -0.5714), (-2.0, -5.138, -0.5714), (-2.0, -5.423, -0.5714), (-4.0, -5.423, -0.5714), (-4.0, -5.138, -0.5714), (-4.0, -4.852, -0.5714), (-4.0, -4.566, -0.5714), (-4.0, -4.28, -0.5714), (-4.0, -3.995, -0.5714), (-2.0, -5.709, -0.8571), (-4.0, -5.709, -0.8571), (-4.0, -3.709, -0.8571), (-2.0, -3.709, -0.8571), (-2.0, -3.995, -0.8571), (-2.0, -4.28, -0.8571), (-2.0, -4.566, -0.8571), (-2.0, -4.852, -0.8571), (-2.0, -5.138, -0.8571), (-2.0, -5.423, -0.8571), (-4.0, -5.423, -0.8571), (-4.0, -5.138, -0.8571), (-4.0, -4.852, -0.8571), (-4.0, -4.566, -0.8571), (-4.0, -4.28, -0.8571), (-4.0, -3.995, -0.8571), (-2.0, -3.852, -1.0), (-2.0, -3.852, -0.7143), (-4.0, -3.852, -1.0), (-4.0, -3.852, -0.7143), (-4.0, -3.852, -0.8571), (-2.0, -3.852, -0.8571), (-2.0, -4.138, -1.0), (-4.0, -4.138, -1.0), (-2.0, -4.138, -0.4286), (-2.0, -4.138, -0.7143), (-4.0, -4.138, -0.4286), (-4.0, -4.138, -0.7143), (-2.0, -4.138, -0.5714), (-4.0, -4.138, -0.5714), (-2.0, -4.138, -0.8571), (-4.0, -4.138, -0.8571), (-2.0, -4.423, -1.0), (-4.0, -4.423, -1.0), (-2.0, -4.423, -0.1429), (-2.0, -4.423, -0.4286), (-2.0, -4.423, -0.7143), (-4.0, -4.423, -0.1429), (-4.0, -4.423, -0.4286), (-4.0, -4.423, -0.7143), (-2.0, -4.423, -0.2857), (-4.0, -4.423, -0.2857), (-2.0, -4.423, -0.5714), (-4.0, -4.423, -0.5714), (-2.0, -4.423, -0.8571), (-4.0, -4.423, -0.8571), (-2.0, -4.709, -1.0), (-4.0, -4.709, -1.0), (-2.0, -4.709, 0.1429), (-2.0, -4.709, -0.1429), (-2.0, -4.709, -0.4286), (-2.0, -4.709, -0.7143), (-4.0, -4.709, 0.1429), (-4.0, -4.709, -0.1429), (-4.0, -4.709, -0.4286), (-4.0, -4.709, -0.7143), (-2.0, -4.709, -0.2857), (-4.0, -4.709, -0.2857), (-2.0, -4.709, 0.0), (-4.0, -4.709, 0.0), (-2.0, -4.709, -0.5714), (-4.0, -4.709, -0.5714), (-2.0, -4.709, -0.8571), (-4.0, -4.709, -0.8571), (-2.0, -4.995, -1.0), (-4.0, -4.995, -1.0), (-2.0, -4.995, 0.4286), (-2.0, -4.995, 0.1429), (-2.0, -4.995, -0.1429), (-2.0, -4.995, -0.4286), (-2.0, -4.995, -0.7143), (-4.0, -4.995, 0.4286), (-4.0, -4.995, 0.1429), (-4.0, -4.995, -0.1429), (-4.0, -4.995, -0.4286), (-4.0, -4.995, -0.7143), (-2.0, -4.995, -0.2857), (-4.0, -4.995, -0.2857), (-2.0, -4.995, 0.0), (-4.0, -4.995, 0.0), (-2.0, -4.995, 0.2857), (-4.0, -4.995, 0.2857), (-2.0, -4.995, -0.5714), (-4.0, -4.995, -0.5714), (-2.0, -4.995, -0.8571), (-4.0, -4.995, -0.8571), (-2.0, -5.28, -1.0), (-4.0, -5.28, -1.0), (-2.0, -5.28, 0.7143), (-2.0, -5.28, 0.4286), (-2.0, -5.28, 0.1429), (-2.0, -5.28, -0.1429), (-2.0, -5.28, -0.4286), (-2.0, -5.28, -0.7143), (-4.0, -5.28, 0.7143), (-4.0, -5.28, 0.4286), (-4.0, -5.28, 0.1429), (-4.0, -5.28, -0.1429), (-4.0, -5.28, -0.4286), (-4.0, -5.28, -0.7143), (-2.0, -5.28, -0.2857), (-4.0, -5.28, -0.2857), (-2.0, -5.28, 0.0), (-4.0, -5.28, 0.0), (-2.0, -5.28, 0.2857), (-4.0, -5.28, 0.2857), (-2.0, -5.28, 0.5714), (-4.0, -5.28, 0.5714), (-2.0, -5.28, -0.5714), (-4.0, -5.28, -0.5714), (-2.0, -5.28, -0.8571), (-4.0, -5.28, -0.8571), (-2.0, -5.566, 1.0), (-4.0, -5.566, -1.0), (-4.0, -5.566, 0.7143), (-4.0, -5.566, 0.4286), (-4.0, -5.566, 0.1429), (-4.0, -5.566, -0.1429), (-4.0, -5.566, -0.4286), (-4.0, -5.566, -0.7143), (-2.0, -5.566, -1.0), (-4.0, -5.566, 1.0), (-2.0, -5.566, 0.7143), (-2.0, -5.566, 0.4286), (-2.0, -5.566, 0.1429), (-2.0, -5.566, -0.1429), (-2.0, -5.566, -0.4286), (-2.0, -5.566, -0.7143), (-2.0, -5.566, -0.2857), (-4.0, -5.566, -0.2857), (-2.0, -5.566, 0.0), (-4.0, -5.566, 0.0), (-2.0, -5.566, 0.2857), (-4.0, -5.566, 0.2857), (-2.0, -5.566, 0.5714), (-4.0, -5.566, 0.5714), (-2.0, -5.566, 0.8571), (-4.0, -5.566, 0.8571), (-2.0, -5.566, -0.5714), (-4.0, -5.566, -0.5714), (-2.0, -5.566, -0.8571), (-4.0, -5.566, -0.8571)], [], [(266, 126, 1, 246), (126, 127, 2, 1), (146, 128, 3, 144), (128, 129, 0, 3), (246, 1, 2, 239), (243, 60, 79, 255), (262, 108, 6, 248), (260, 102, 7, 249), (258, 94, 8, 250), (256, 84, 9, 251), (254, 72, 10, 252), (264, 112, 11, 253), (108, 109, 12, 6), (102, 103, 13, 7), (94, 95, 14, 8), (84, 85, 15, 9), (72, 73, 16, 10), (112, 113, 17, 11), (147, 130, 23, 142), (156, 131, 22, 148), (170, 132, 21, 158), (188, 133, 20, 172), (210, 134, 19, 190), (236, 135, 18, 212), (267, 136, 29, 239), (237, 137, 28, 213), (211, 138, 27, 191), (189, 139, 26, 173), (171, 140, 25, 159), (157, 141, 24, 149), (142, 23, 24, 144), (148, 22, 25, 149), (158, 21, 26, 159), (172, 20, 27, 173), (190, 19, 28, 191), (212, 18, 29, 213), (232, 105, 31, 215), (206, 97, 34, 193), (230, 98, 33, 216), (184, 87, 38, 175), (204, 88, 37, 194), (228, 89, 36, 217), (166, 75, 43, 161), (182, 76, 42, 176), (202, 77, 41, 195), (226, 78, 40, 218), (154, 115, 49, 151), (168, 116, 48, 162), (186, 117, 47, 177), (208, 118, 46, 196), (234, 119, 45, 219), (263, 111, 51, 240), (261, 106, 53, 241), (233, 107, 52, 221), (259, 99, 56, 242), (231, 100, 55, 222), (207, 101, 54, 198), (217, 36, 78, 226), (194, 37, 77, 202), (175, 38, 76, 182), (257, 90, 60, 243), (229, 91, 59, 223), (205, 92, 58, 199), (185, 93, 57, 179), (160, 39, 75, 166), (9, 15, 73, 72), (255, 79, 65, 244), (227, 80, 64, 224), (203, 81, 63, 200), (183, 82, 62, 180), (167, 83, 61, 164), (251, 9, 72, 254), (265, 120, 71, 245), (235, 121, 70, 225), (209, 122, 69, 201), (187, 123, 68, 181), (169, 124, 67, 165), (155, 125, 66, 153), (223, 59, 80, 227), (199, 58, 81, 203), (179, 57, 82, 183), (184, 86, 93, 185), (250, 8, 84, 256), (8, 14, 85, 84), (174, 35, 87, 184), (193, 34, 88, 204), (216, 33, 89, 228), (242, 56, 90, 257), (222, 55, 91, 229), (198, 54, 92, 205), (184, 185, 178, 174), (249, 7, 94, 258), (7, 13, 95, 94), (192, 32, 97, 206), (215, 31, 98, 230), (241, 53, 99, 259), (221, 52, 100, 231), (178, 54, 35, 174), (248, 6, 102, 260), (6, 12, 103, 102), (214, 30, 105, 232), (240, 51, 106, 261), (35, 54, 101, 96), (238, 4, 108, 262), (4, 5, 109, 108), (206, 96, 101, 207), (252, 10, 112, 264), (10, 16, 113, 112), (150, 44, 115, 154), (161, 43, 116, 168), (176, 42, 117, 186), (195, 41, 118, 208), (218, 40, 119, 234), (244, 65, 120, 265), (224, 64, 121, 235), (200, 63, 122, 209), (180, 62, 123, 187), (164, 61, 124, 169), (206, 207, 197, 192), (253, 11, 126, 266), (11, 17, 127, 126), (197, 52, 32, 192), (263, 247, 238, 262), (143, 50, 130, 147), (151, 49, 131, 156), (162, 48, 132, 170), (177, 47, 133, 188), (196, 46, 134, 210), (219, 45, 135, 236), (245, 71, 136, 267), (225, 70, 137, 237), (201, 69, 138, 211), (181, 68, 139, 189), (165, 67, 140, 171), (153, 66, 141, 157), (141, 146, 144, 24), (129, 147, 142, 0), (0, 142, 144, 3), (66, 145, 146, 141), (32, 52, 107, 104), (130, 156, 148, 23), (140, 157, 149, 25), (23, 148, 149, 24), (114, 154, 151, 50), (124, 155, 153, 67), (232, 104, 107, 233), (61, 152, 155, 124), (50, 151, 156, 130), (67, 153, 157, 140), (131, 170, 158, 22), (139, 171, 159, 26), (22, 158, 159, 25), (74, 166, 161, 44), (115, 168, 162, 49), (220, 214, 232, 233), (82, 167, 164, 62), (123, 169, 165, 68), (57, 163, 167, 82), (44, 161, 168, 115), (62, 164, 169, 123), (49, 162, 170, 131), (68, 165, 171, 139), (132, 188, 172, 21), (138, 189, 173, 27), (21, 172, 173, 26), (86, 184, 175, 39), (75, 182, 176, 43), (116, 186, 177, 48), (39, 175, 182, 75), (92, 185, 179, 58), (81, 183, 180, 63), (122, 187, 181, 69), (58, 179, 183, 81), (220, 51, 30, 214), (54, 178, 185, 92), (43, 176, 186, 116), (63, 180, 187, 122), (48, 177, 188, 132), (69, 181, 189, 138), (133, 210, 190, 20), (137, 211, 191, 28), (20, 190, 191, 27), (96, 206, 193, 35), (87, 204, 194, 38), (76, 202, 195, 42), (117, 208, 196, 47), (100, 207, 198, 55), (38, 194, 202, 76), (91, 205, 199, 59), (80, 203, 200, 64), (121, 209, 201, 70), (59, 199, 203, 80), (35, 193, 204, 87), (55, 198, 205, 91), (238, 247, 5, 4), (52, 197, 207, 100), (42, 195, 208, 117), (64, 200, 209, 121), (47, 196, 210, 133), (70, 201, 211, 137), (134, 236, 212, 19), (136, 237, 213, 29), (19, 212, 213, 28), (104, 232, 215, 32), (97, 230, 216, 34), (88, 228, 217, 37), (77, 226, 218, 41), (118, 234, 219, 46), (106, 233, 221, 53), (99, 231, 222, 56), (37, 217, 226, 77), (90, 229, 223, 60), (79, 227, 224, 65), (120, 235, 225, 71), (60, 223, 227, 79), (34, 216, 228, 88), (56, 222, 229, 90), (32, 215, 230, 97), (53, 221, 231, 99), (51, 111, 110, 30), (51, 220, 233, 106), (41, 218, 234, 118), (65, 224, 235, 120), (46, 219, 236, 134), (71, 225, 237, 136), (135, 266, 246, 18), (18, 246, 239, 29), (15, 243, 255, 73), (110, 262, 248, 30), (105, 260, 249, 31), (98, 258, 250, 33), (89, 256, 251, 36), (78, 254, 252, 40), (119, 264, 253, 45), (127, 267, 239, 2), (109, 263, 240, 12), (103, 261, 241, 13), (95, 259, 242, 14), (85, 257, 243, 15), (73, 255, 244, 16), (36, 251, 254, 78), (113, 265, 245, 17), (33, 250, 256, 89), (14, 242, 257, 85), (31, 249, 258, 98), (13, 241, 259, 95), (30, 248, 260, 105), (12, 240, 261, 103), (263, 262, 110, 111), (5, 247, 263, 109), (40, 252, 264, 119), (16, 244, 265, 113), (45, 253, 266, 135), (17, 245, 267, 127), (39, 57, 93, 86), (163, 57, 39, 160), (166, 167, 163, 160), (166, 74, 83, 167), (44, 61, 83, 74), (152, 61, 44, 150), (154, 155, 152, 150), (125, 155, 154, 114), (66, 125, 114, 50), (145, 66, 50, 143), (147, 146, 145, 143), (146, 147, 129, 128)])
me_cube_005.use_remesh_preserve_volume = False
me_cube_005.use_remesh_preserve_attributes = False
me_cube_005.use_mirror_vertex_groups = False
me_cube_005.update()

# ---- objects
ob_cube_004 = bpy.data.objects.new('Cube.004', me_cube_010)
ob_floors_003 = bpy.data.objects.new('Floors.003', me_cube_008)
ob_floors_002 = bpy.data.objects.new('Floors.002', me_cube_004)
ob_floors_001 = bpy.data.objects.new('Floors.001', me_cube_003)
ob_floors = bpy.data.objects.new('Floors', me_cube_002)
ob_building = bpy.data.objects.new('Building', me_cube)
ob_cube_003 = bpy.data.objects.new('Cube.003', me_cube_009)
ob_cube_002 = bpy.data.objects.new('Cube.002', me_cube_007)
ob_cube_001 = bpy.data.objects.new('Cube.001', me_cube_006)
ob_cube = bpy.data.objects.new('Cube', me_cube_005)

# ---- transforms, parenting, visibility, modifiers, constraints
ob_cube_004.location = (-0.7463, 0.06019, 2.0)
ob_cube_004.scale = (0.25, 0.5, 2.0)
ob_cube_004.hide_viewport = True
ob_cube_004.lineart.crease_threshold = 0.0
ob_floors_003.location = (0.12, 0.123, 3.0)
ob_floors_003.lock_rotations_4d = False
ob_floors_003.empty_display_type = 'ARROWS'
ob_floors_003.lineart.crease_threshold = 0.0
ob_floors_002.location = (0.12, 0.123, 2.0)
ob_floors_002.lock_rotations_4d = False
ob_floors_002.empty_display_type = 'ARROWS'
ob_floors_002.lineart.crease_threshold = 0.0
ob_floors_001.location = (0.12, 0.123, 1.0)
ob_floors_001.lock_rotations_4d = False
ob_floors_001.empty_display_type = 'ARROWS'
ob_floors_001.lineart.crease_threshold = 0.0
ob_floors.location = (0.12, 0.11, 0.075)
ob_floors.lock_rotations_4d = False
ob_floors.empty_display_type = 'ARROWS'
ob_floors.lineart.crease_threshold = 0.0
ob_building.location = (-1.5, -1.5, 0.0)
ob_building.lock_rotations_4d = False
ob_building.empty_display_type = 'ARROWS'
ob_building.lineart.crease_threshold = 0.0
ob_cube_003.location = (-0.4805, 2.357, 3.194)
ob_cube_003.scale = (0.25, 0.5, 0.5)
ob_cube_003.lineart.crease_threshold = 0.0
ob_cube_002.location = (-0.4805, 2.357, 2.2)
ob_cube_002.scale = (0.25, 0.5, 0.5)
ob_cube_002.lineart.crease_threshold = 0.0
ob_cube_001.location = (-0.4805, 2.357, 1.193)
ob_cube_001.scale = (0.25, 0.5, 0.5)
ob_cube_001.lineart.crease_threshold = 0.0
ob_cube.location = (0.0, 2.41, 0.5)
ob_cube.scale = (0.25, 0.5, 0.5)
ob_cube.lineart.crease_threshold = 0.0

# ---- collection membership
col_collection_1.objects.link(ob_cube_004)
col_collection_1.objects.link(ob_floors_003)
col_collection_1.objects.link(ob_floors_002)
col_collection_1.objects.link(ob_floors_001)
col_collection_1.objects.link(ob_floors)
col_collection_1.objects.link(ob_building)
col_collection_5.objects.link(ob_cube_003)
col_collection_5.objects.link(ob_cube_002)
col_collection_5.objects.link(ob_cube_001)
col_collection_5.objects.link(ob_cube)

# ---- scene / render settings (as saved in the file)
scene.frame_start = 1; scene.frame_end = 250; scene.frame_set(36)
scene.render.engine = 'BLENDER_EEVEE_NEXT'
scene.render.resolution_percentage = 50
scene.render.dither_intensity = 0.0
scene.cycles.use_denoising = False
scene.cycles.samples = 10
scene.cycles.sampling_pattern = 'TABULATED_SOBOL'
scene.cycles.light_sampling_threshold = 0.0
scene.cycles.use_adaptive_sampling = False
scene.cycles.use_light_tree = False
scene.cycles.blur_glossy = 0.0
scene.cycles.pixel_filter_type = 'GAUSSIAN'
scene.cycles.sample_clamp_indirect = 0.0
scene.view_settings.view_transform = 'Standard'
bpy.context.view_layer.update()

# ---- added for rendering (the .blend has no active camera and no usable light): camera, sun
cam_auto = bpy.data.cameras.new('AutoCamera')
cam_auto.lens = 50.0
cam_auto.sensor_width = 36.0
cam_auto.clip_end = 1000.0
ob_auto_camera = bpy.data.objects.new('AutoCamera', cam_auto)
scene.collection.objects.link(ob_auto_camera)
ob_auto_camera.location = (5.3735, -6.44993, 5.81845)
ob_auto_camera.rotation_euler = (1.09748, -7.21219e-08, 0.694738)
scene.camera = ob_auto_camera
light_auto_sun = bpy.data.lights.new('AutoSun', 'SUN')
light_auto_sun.energy = 3.0
light_auto_sun.angle = 0.0523599
ob_auto_sun = bpy.data.objects.new('AutoSun', light_auto_sun)
scene.collection.objects.link(ob_auto_sun)
ob_auto_sun.rotation_euler = (0.872665, 0.174533, 0.523599)
bpy.context.view_layer.update()
